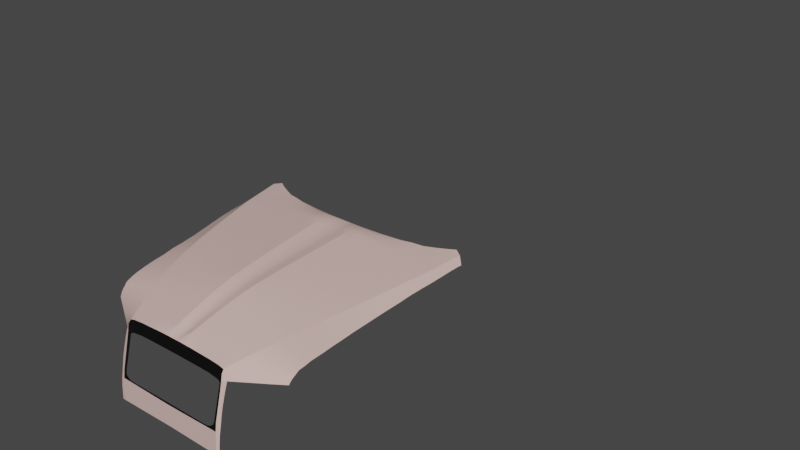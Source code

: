 # Source: rolls-royce-ghost.blend  (saved by Blender 2.93.21; exported with 4.5.12 LTS)
import bpy
from mathutils import Matrix  # noqa: F401  (used for matrix-valued properties, if any)

bpy.ops.wm.read_factory_settings(use_empty=True)
scene = bpy.context.scene
scene.name = 'Scene'

# ---- collections
col_collection = bpy.data.collections.new('Collection'); scene.collection.children.link(col_collection)

# ---- materials (node trees are filled in below, after node groups)
mat_rose_gold = bpy.data.materials.new('Rose Gold')
mat_rose_gold.use_transparent_shadow = False
mat_metal = bpy.data.materials.new('Metal')
mat_metal.use_transparent_shadow = False

# ---- node groups
ng_auto_smooth = bpy.data.node_groups.new('Auto Smooth', 'GeometryNodeTree')
_s = ng_auto_smooth.interface.new_socket(name='Geometry', in_out='OUTPUT', socket_type='NodeSocketGeometry')
_s = ng_auto_smooth.interface.new_socket(name='Geometry', in_out='INPUT', socket_type='NodeSocketGeometry')
_s = ng_auto_smooth.interface.new_socket(name='Angle', in_out='INPUT', socket_type='NodeSocketFloat')
_s.subtype = 'ANGLE'
_s.min_value = 0.0
_s.max_value = 3.142
ng_auto_smooth.is_modifier = True
_N = ng_auto_smooth.nodes; _L = ng_auto_smooth.links
n0 = _N.new('NodeGroupOutput'); n0.name = 'Group Output'; n0.location = (480, -100)
n1 = _N.new('NodeGroupInput'); n1.name = 'Group Input'; n1.location = (-420, -300)
n2 = _N.new('NodeGroupInput'); n2.name = 'Group Input.001'; n2.location = (-60, -100)
n3 = _N.new('GeometryNodeSetShadeSmooth'); n3.name = 'Set Shade Smooth'; n3.location = (120, -100)
n3.domain = 'EDGE'
n4 = _N.new('GeometryNodeSetShadeSmooth'); n4.name = 'Set Shade Smooth.001'; n4.location = (300, -100)
n5 = _N.new('GeometryNodeInputMeshEdgeAngle'); n5.name = 'Edge Angle'; n5.location = (-420, -220)
n6 = _N.new('GeometryNodeInputEdgeSmooth'); n6.name = 'Is Edge Smooth'; n6.location = (-60, -160)
n7 = _N.new('GeometryNodeInputShadeSmooth'); n7.name = 'Is Face Smooth'; n7.location = (-240, -340)
n8 = _N.new('FunctionNodeBooleanMath'); n8.name = 'Boolean Math'; n8.location = (-60, -220)
n9 = _N.new('FunctionNodeCompare'); n9.name = 'Compare'; n9.location = (-240, -180)
n9.operation = 'LESS_EQUAL'
_L.new(n5.outputs[0], n9.inputs[0])
_L.new(n4.outputs[0], n0.inputs[0])
_L.new(n1.outputs[1], n9.inputs[1])
_L.new(n9.outputs[0], n8.inputs[0])
_L.new(n7.outputs[0], n8.inputs[1])
_L.new(n2.outputs[0], n3.inputs[0])
_L.new(n6.outputs[0], n3.inputs[1])
_L.new(n3.outputs[0], n4.inputs[0])
_L.new(n8.outputs[0], n3.inputs[2])
n0.is_active_output = True

# ---- material node trees
mat_rose_gold.use_nodes = True; mat_rose_gold.node_tree.nodes.clear()
_N = mat_rose_gold.node_tree.nodes; _L = mat_rose_gold.node_tree.links
n0 = _N.new('ShaderNodeBsdfPrincipled'); n0.name = 'Principled BSDF'; n0.location = (10, 300)
n0.distribution = 'GGX'
n0.subsurface_method = 'BURLEY'
n0.inputs[0].default_value = (0.7454, 0.521, 0.4793, 1.0)
n0.inputs[2].default_value = 0.0
n0.inputs[3].default_value = 1.45
n0.inputs[19].default_value = 0.25
n0.inputs[27].default_value = (0.0, 0.0, 0.0, 1.0)
n0.inputs[28].default_value = 1.0
n1 = _N.new('ShaderNodeOutputMaterial'); n1.name = 'Material Output'; n1.location = (300, 300)
_L.new(n0.outputs[0], n1.inputs[0])
n1.is_active_output = True
mat_metal.use_nodes = True; mat_metal.node_tree.nodes.clear()
_N = mat_metal.node_tree.nodes; _L = mat_metal.node_tree.links
n0 = _N.new('ShaderNodeBsdfPrincipled'); n0.name = 'Principled BSDF'; n0.location = (10, 300)
n0.distribution = 'GGX'
n0.subsurface_method = 'BURLEY'
n0.inputs[0].default_value = (0.0, 0.0, 0.0, 1.0)
n0.inputs[3].default_value = 1.45
n0.inputs[27].default_value = (0.0, 0.0, 0.0, 1.0)
n0.inputs[28].default_value = 1.0
n1 = _N.new('ShaderNodeOutputMaterial'); n1.name = 'Material Output'; n1.location = (300, 300)
_L.new(n0.outputs[0], n1.inputs[0])
n1.is_active_output = True

# ---- world
world_world = bpy.data.worlds.new('World'); scene.world = world_world
world_world.use_nodes = True; world_world.node_tree.nodes.clear()
_N = world_world.node_tree.nodes; _L = world_world.node_tree.links
n0 = _N.new('ShaderNodeOutputWorld'); n0.name = 'World Output'; n0.location = (300, 300)
n1 = _N.new('ShaderNodeBackground'); n1.name = 'Background'; n1.location = (10, 300)
n1.inputs[0].default_value = (0.05088, 0.05088, 0.05088, 1.0)
_L.new(n1.outputs[0], n0.inputs[0])
n0.is_active_output = True
world_world.color = (0.05088, 0.05088, 0.05088)
world_world.use_sun_shadow = False
world_world.sun_shadow_jitter_overblur = 0.0

# ---- meshes
me_plane_001 = bpy.data.meshes.new('Plane.001')
me_plane_001.from_pydata([(-0.387, 0.5173, -0.1399), (-0.4371, 0.5196, -0.1702), (-0.5336, 0.5243, -0.2319), (-0.4859, 0.5219, -0.2005), (-0.3392, 0.5161, -0.1107), (-0.2778, 0.5138, -0.07367), (-0.2425, 0.5126, -0.05195), (-0.2425, 0.5383, -0.05704), (-0.2195, 0.5559, -0.06743), (-0.1742, 0.5615, -0.06625), (-0.1295, 0.5646, -0.06501), (-0.08061, 0.5667, -0.06501), (-0.03474, 0.5677, -0.06533), (0.0, 0.5677, -0.06501), (-0.4432, 0.5503, -0.1967), (-0.4463, 0.5617, -0.2097), (-0.4529, 0.5748, -0.2585), (-0.458, 0.5809, -0.3046), (-0.4672, 0.5969, -0.4531), (-0.4695, 0.5998, -0.5031), (-0.4736, 0.6052, -0.5644), (-0.489, 0.6227, -0.7303), (-0.5019, 0.632, -0.929), (-0.5075, 0.6345, -1.001), (-0.487, 0.661, -1.018), (-0.4568, 0.6662, -1.038), (-0.4444, 0.6673, -1.029), (-0.4307, 0.6673, -1.02), (-0.3909, 0.6673, -0.9997), (-0.3467, 0.6681, -0.9788), (-0.3016, 0.6737, -0.9641), (-0.2558, 0.6729, -0.9542), (-0.2109, 0.6741, -0.9478), (-0.1665, 0.6747, -0.9424), (-0.1229, 0.6765, -0.938), (-0.07808, 0.6777, -0.9342), (-0.0439, 0.6785, -0.9339), (0.0, 0.6785, -0.9319), (-0.2541, 0.5611, -0.1029), (-0.2678, 0.5703, -0.1386), (-0.2893, 0.583, -0.1904), (-0.3559, 0.6139, -0.3766), (-0.3687, 0.6216, -0.4245), (-0.3932, 0.6303, -0.5189), (-0.4171, 0.6386, -0.6275), (-0.4401, 0.6459, -0.736), (-0.462, 0.6527, -0.8386), (-0.4745, 0.6569, -0.9294), (-0.2403, 0.55, -0.06761), (-0.4418, 0.5433, -0.1875), (-0.439, 0.5321, -0.1775), (-0.2425, 0.3304, -0.009496), (-0.2425, 0.2375, -0.003316), (0.0, 0.3304, -0.006179), (0.0, 0.2363, -0.006922), (-0.2562, 0.2375, -0.003702), (-0.2561, 0.2345, -0.003925), (-0.273, 0.2357, -0.008048), (-0.2953, 0.2391, -0.04553), (-0.3117, 0.2402, -0.05438), (-0.3352, 0.242, -0.06683), (-0.3551, 0.2437, -0.07715), (-0.3739, 0.2453, -0.08587), (-0.3868, 0.2465, -0.09381), (-0.3991, 0.2471, -0.1021), (-0.4114, 0.2477, -0.1087), (-0.4278, 0.2484, -0.1163), (-0.4366, 0.249, -0.1212), (-0.4443, 0.2502, -0.1254), (-0.4501, 0.252, -0.1289), (-0.4566, 0.2549, -0.1328), (-0.463, 0.259, -0.136), (-0.4683, 0.2637, -0.1391), (-0.4736, 0.2696, -0.1424), (-0.4771, 0.276, -0.1449), (-0.48, 0.2836, -0.1472), (-0.4818, 0.2918, -0.1486), (-0.483, 0.3, -0.1486), (-0.4835, 0.3088, -0.1486), (-0.4835, 0.33, -0.1499), (-0.2818, 0.2432, -0.04553), (-0.2906, 0.2479, -0.05432), (-0.3006, 0.2508, -0.0659), (-0.3146, 0.2535, -0.07665), (-0.3258, 0.2551, -0.0844), (-0.3446, 0.2569, -0.09531), (-0.3616, 0.2587, -0.1021), (-0.3792, 0.2598, -0.1087), (-0.3944, 0.2602, -0.1124), (-0.4102, 0.2608, -0.1166), (-0.4237, 0.2619, -0.1217), (-0.4308, 0.2639, -0.1254), (-0.4366, 0.2671, -0.1289), (-0.4432, 0.2725, -0.1328), (-0.4479, 0.2772, -0.136), (-0.452, 0.2825, -0.1391), (-0.4558, 0.2895, -0.1424), (-0.4592, 0.2959, -0.1449), (-0.4615, 0.3024, -0.1472), (-0.463, 0.3083, -0.1486), (-0.4642, 0.3147, -0.1486), (-0.4642, 0.3223, -0.1486), (-0.4067, 0.3229, -0.105), (-0.3322, 0.3229, -0.06558), (-0.2824, 0.3229, -0.03999), (-0.2888, 0.3382, -0.04247), (-0.3082, 0.3563, -0.05177), (-0.3123, 0.3593, -0.05345), (-0.3451, 0.3599, -0.07144), (-0.3698, 0.3605, -0.08492), (-0.4003, 0.361, -0.1018), (-0.4349, 0.3616, -0.1203), (-0.4683, 0.3622, -0.1389), (-0.4953, 0.3622, -0.1574), (-0.3287, 0.3596, -0.06301), (-0.5023, 0.3581, -0.1636), (-0.5064, 0.3522, -0.1675), (-0.5088, 0.344, -0.1715), (-0.5093, 0.337, -0.1732), (-0.5093, 0.3176, -0.1768), (-0.5093, 0.2866, -0.1813), (-0.5093, 0.2608, -0.1852), (-0.5093, 0.2344, -0.1886), (-0.2795, 0.3276, -0.03825), (-0.2795, 0.3235, -0.03826), (-0.4196, 0.2483, -0.1123), (-0.4833, 0.1708, -0.1938), (-0.4749, 0.1679, -0.1444), (-0.4421, 0.1669, -0.1249), (-0.3967, 0.1669, -0.09998), (-0.3561, 0.1669, -0.07847), (-0.3144, 0.1669, -0.05579), (-0.2596, 0.1669, -0.03317), (-0.2596, 0.1551, -0.03317), (-0.2028, 0.1543, -0.05711), (-0.1147, 0.1543, -0.05711), (-0.04227, 0.1538, -0.05711), (0.0, 0.1538, -0.05711), (-0.5097, 0.5231, -0.2162), (-0.3819, 0.3229, -0.09189), (-0.3571, 0.3229, -0.07874), (-0.445, 0.3225, -0.1341), (-0.4259, 0.3227, -0.1196), (-0.1735, 0.1543, -0.05711), (-0.1441, 0.1543, -0.05711), (-0.09057, 0.1542, -0.05711), (-0.06642, 0.154, -0.05711), (-0.287, 0.1669, -0.04448), (-0.3764, 0.1669, -0.08922), (-0.4194, 0.1669, -0.1124), (-0.3352, 0.1669, -0.06713), (-0.4585, 0.1674, -0.1346), (-0.2312, 0.1548, -0.03248), (-0.4121, 0.5184, -0.155), (-0.4615, 0.5208, -0.1853), (-0.3631, 0.5167, -0.1253), (-0.3148, 0.5149, -0.09732), (-0.2593, 0.5132, -0.06198), (-0.1519, 0.5631, -0.06563), (-0.1975, 0.5584, -0.06715), (-0.1051, 0.5657, -0.06501), (-0.05831, 0.5672, -0.06521), (-0.2796, 0.577, -0.1641), (-0.3012, 0.5896, -0.2202), (-0.3218, 0.6004, -0.2732), (-0.3386, 0.6086, -0.3238), (-0.4807, 0.6589, -0.9748), (-0.4683, 0.6548, -0.884), (-0.4511, 0.6493, -0.7873), (-0.4286, 0.6423, -0.6817), (-0.4052, 0.6344, -0.5732), (-0.3807, 0.6255, -0.4712), (-0.498, 0.6286, -0.8356), (-0.4843, 0.6165, -0.6725), (-0.479, 0.6112, -0.6221), (-0.4632, 0.5905, -0.4036), (-0.4611, 0.5868, -0.3565), (-0.5047, 0.6338, -0.9775), (-0.5, 0.6301, -0.8823), (-0.4938, 0.6266, -0.7827), (-0.4973, 0.6477, -1.01), (-0.2425, 0.5256, -0.05439), (-0.3115, 0.595, -0.2467), (-0.4507, 0.5683, -0.2341), (-0.2472, 0.5556, -0.08524), (0.0, 0.5688, -0.07393), (0.0, 0.5738, -0.1092), (0.0, 0.592, -0.1619), (0.0, 0.6355, -0.3498), (0.0, 0.6432, -0.3977), (0.0, 0.6519, -0.4921), (0.0, 0.6602, -0.6007), (0.0, 0.6675, -0.7092), (0.0, 0.6743, -0.8118), (0.0, 0.6785, -0.9026), (0.0, 0.5833, -0.1352), (0.0, 0.5983, -0.1917), (0.0, 0.6137, -0.2452), (0.0, 0.625, -0.2963), (0.0, 0.6764, -0.8572), (0.0, 0.6709, -0.7605), (0.0, 0.6639, -0.6549), (0.0, 0.656, -0.5464), (0.0, 0.6471, -0.4444), (0.0, 0.6051, -0.2185), (-0.04864, 0.6375, -0.3036), (-0.03732, 0.5896, -0.1167), (-0.04572, 0.6253, -0.2526), (-0.0762, 0.6875, -0.8648), (-0.04404, 0.6186, -0.2258), (-0.0741, 0.6855, -0.8193), (-0.06143, 0.6675, -0.5538), (-0.07829, 0.6895, -0.9103), (-0.06405, 0.6716, -0.6081), (-0.04245, 0.612, -0.199), (-0.04074, 0.6042, -0.1693), (-0.06663, 0.6752, -0.6624), (-0.05881, 0.6634, -0.4994), (-0.07166, 0.6821, -0.768), (-0.05644, 0.6587, -0.4517), (-0.03538, 0.5796, -0.08133), (-0.05416, 0.6548, -0.405), (-0.03904, 0.5973, -0.1426), (-0.05159, 0.6472, -0.357), (-0.06922, 0.6788, -0.7167), (-0.03112, 0.6322, -0.2995), (-0.0282, 0.6199, -0.2484), (-0.05867, 0.6821, -0.8606), (-0.05657, 0.6802, -0.8152), (-0.0439, 0.6622, -0.5496), (-0.06077, 0.6841, -0.9061), (-0.04652, 0.6663, -0.6039), (-0.04911, 0.6699, -0.6582), (-0.04129, 0.6581, -0.4952), (-0.05413, 0.6768, -0.7639), (-0.03891, 0.6534, -0.4475), (-0.03663, 0.6495, -0.4008), (-0.03406, 0.6418, -0.3529), (-0.05169, 0.6734, -0.7126), (-0.05968, 0.5776, -0.08372), (-0.08398, 0.5755, -0.08611), (-0.1083, 0.5735, -0.08851), (-0.1326, 0.5714, -0.0909), (-0.1569, 0.5693, -0.09329), (-0.1812, 0.5673, -0.09569), (-0.2055, 0.5652, -0.09808), (-0.2298, 0.5632, -0.1005), (-0.1104, 0.6751, -0.7189), (-0.1516, 0.6715, -0.721), (-0.1928, 0.6678, -0.7232), (-0.234, 0.6642, -0.7253), (-0.2753, 0.6605, -0.7275), (-0.3165, 0.6569, -0.7296), (-0.3577, 0.6532, -0.7317), (-0.3989, 0.6496, -0.7339), (-0.06293, 0.5874, -0.1191), (-0.08854, 0.5853, -0.1216), (-0.1142, 0.5831, -0.124), (-0.1398, 0.581, -0.1264), (-0.1654, 0.5788, -0.1289), (-0.191, 0.5767, -0.1313), (-0.2166, 0.5746, -0.1337), (-0.2422, 0.5724, -0.1362), (-0.1172, 0.6819, -0.8215), (-0.1603, 0.6782, -0.8236), (-0.2034, 0.6746, -0.8257), (-0.2465, 0.6709, -0.8279), (-0.2896, 0.6673, -0.83), (-0.3327, 0.6637, -0.8322), (-0.3758, 0.66, -0.8343), (-0.4189, 0.6564, -0.8364), (-0.1033, 0.6679, -0.6102), (-0.1425, 0.6643, -0.6124), (-0.1817, 0.6606, -0.6145), (-0.221, 0.6569, -0.6167), (-0.2602, 0.6533, -0.6189), (-0.2994, 0.6496, -0.621), (-0.3387, 0.6459, -0.6232), (-0.3779, 0.6423, -0.6253), (-0.06836, 0.6019, -0.1717), (-0.09598, 0.5995, -0.174), (-0.1236, 0.5971, -0.1763), (-0.1512, 0.5948, -0.1787), (-0.1788, 0.5924, -0.181), (-0.2064, 0.5901, -0.1834), (-0.2341, 0.5877, -0.1857), (-0.2617, 0.5853, -0.1881), (-0.09597, 0.6598, -0.5016), (-0.1331, 0.6561, -0.5038), (-0.1703, 0.6524, -0.5059), (-0.2074, 0.6487, -0.5081), (-0.2446, 0.645, -0.5102), (-0.2818, 0.6413, -0.5124), (-0.3189, 0.6377, -0.5146), (-0.3561, 0.634, -0.5167), (-0.08911, 0.6511, -0.4072), (-0.1241, 0.6474, -0.4093), (-0.159, 0.6437, -0.4115), (-0.1939, 0.64, -0.4137), (-0.2289, 0.6363, -0.4158), (-0.2638, 0.6326, -0.418), (-0.2988, 0.629, -0.4202), (-0.3337, 0.6253, -0.4224), (-0.08086, 0.6343, -0.3059), (-0.1131, 0.6311, -0.3081), (-0.1453, 0.6279, -0.3104), (-0.1775, 0.6247, -0.3126), (-0.2097, 0.6214, -0.3149), (-0.2419, 0.6182, -0.3171), (-0.2741, 0.615, -0.3194), (-0.3064, 0.6118, -0.3216), (-0.07376, 0.616, -0.2281), (-0.1035, 0.6133, -0.2305), (-0.1332, 0.6107, -0.2328), (-0.1629, 0.6081, -0.2351), (-0.1926, 0.6055, -0.2374), (-0.2223, 0.6028, -0.2397), (-0.2521, 0.6002, -0.2421), (-0.2818, 0.5976, -0.2444), (-0.1223, 0.6858, -0.9124), (-0.1663, 0.6822, -0.9145), (-0.2104, 0.6786, -0.9167), (-0.2544, 0.675, -0.9188), (-0.2984, 0.6713, -0.9209), (-0.3424, 0.6677, -0.923), (-0.3865, 0.6641, -0.9252), (-0.4305, 0.6605, -0.9273), (-0.09247, 0.655, -0.4539), (-0.1285, 0.6513, -0.456), (-0.1645, 0.6476, -0.4582), (-0.2006, 0.6439, -0.4604), (-0.2366, 0.6403, -0.4625), (-0.2726, 0.6366, -0.4647), (-0.3087, 0.6329, -0.4669), (-0.3447, 0.6292, -0.469), (-0.08539, 0.6435, -0.3592), (-0.1192, 0.6398, -0.3614), (-0.153, 0.6361, -0.3636), (-0.1868, 0.6324, -0.3657), (-0.2206, 0.6287, -0.3679), (-0.2544, 0.625, -0.3701), (-0.2882, 0.6213, -0.3722), (-0.3221, 0.6176, -0.3744), (-0.07639, 0.6225, -0.2549), (-0.1071, 0.6197, -0.2572), (-0.1377, 0.617, -0.2595), (-0.1684, 0.6142, -0.2618), (-0.1991, 0.6115, -0.2641), (-0.2297, 0.6087, -0.2664), (-0.2604, 0.6059, -0.2687), (-0.2911, 0.6032, -0.2709), (-0.09963, 0.6638, -0.5559), (-0.1378, 0.6602, -0.5581), (-0.176, 0.6565, -0.5602), (-0.2142, 0.6528, -0.5624), (-0.2524, 0.6491, -0.5646), (-0.2906, 0.6455, -0.5667), (-0.3288, 0.6418, -0.5689), (-0.367, 0.6381, -0.571), (-0.0712, 0.6095, -0.2014), (-0.09996, 0.607, -0.2037), (-0.1287, 0.6045, -0.2061), (-0.1575, 0.602, -0.2084), (-0.1862, 0.5995, -0.2108), (-0.215, 0.597, -0.2131), (-0.2437, 0.5945, -0.2155), (-0.2725, 0.592, -0.2178), (-0.1069, 0.6715, -0.6646), (-0.1471, 0.6679, -0.6667), (-0.1873, 0.6642, -0.6689), (-0.2275, 0.6605, -0.671), (-0.2677, 0.6569, -0.6732), (-0.308, 0.6532, -0.6753), (-0.3482, 0.6496, -0.6775), (-0.3884, 0.6459, -0.6796), (-0.1138, 0.6785, -0.7702), (-0.156, 0.6749, -0.7723), (-0.1981, 0.6712, -0.7745), (-0.2403, 0.6676, -0.7766), (-0.2824, 0.6639, -0.7787), (-0.3246, 0.6603, -0.7809), (-0.3667, 0.6566, -0.783), (-0.4089, 0.653, -0.7852), (-0.06577, 0.595, -0.145), (-0.0925, 0.5928, -0.1474), (-0.1192, 0.5905, -0.1498), (-0.146, 0.5883, -0.1522), (-0.1727, 0.586, -0.1546), (-0.1994, 0.5838, -0.1569), (-0.2261, 0.5815, -0.1593), (-0.2529, 0.5793, -0.1617), (-0.1198, 0.6838, -0.8669), (-0.1633, 0.6802, -0.8691), (-0.2069, 0.6766, -0.8712), (-0.2505, 0.673, -0.8733), (-0.294, 0.6693, -0.8755), (-0.3376, 0.6657, -0.8776), (-0.3811, 0.6621, -0.8797), (-0.4247, 0.6584, -0.8819), (-0.4943, 0.661, -1.064), (-0.4943, 0.666, -1.085), (-0.4943, 0.6726, -1.101), (-0.4922, 0.6776, -1.111), (-0.4849, 0.6918, -1.139), (-0.4692, 0.721, -1.189), (-0.4631, 0.6662, -1.048), (-0.4693, 0.6663, -1.058), (-0.4746, 0.6685, -1.068), (-0.4767, 0.6725, -1.083), (-0.4767, 0.68, -1.098), (-0.4704, 0.6954, -1.123), (-0.4536, 0.7381, -1.202), (-0.44, 0.7734, -1.269), (-0.4243, 0.8122, -1.343), (-0.4087, 0.8502, -1.413), (-0.4034, 0.8641, -1.439), (-0.4003, 0.8706, -1.449), (-0.393, 0.8769, -1.461), (-0.3846, 0.8815, -1.469), (-0.372, 0.8872, -1.478), (-0.3563, 0.8925, -1.482), (-0.3224, 0.8966, -1.482), (-0.2751, 0.9008, -1.481), (-0.2138, 0.9049, -1.479), (-0.1425, 0.9082, -1.477), (-0.07117, 0.9115, -1.474), (0.0, 0.9124, -1.473), (-0.3335, 0.9115, -1.601), (-0.3284, 0.9115, -1.734), (-0.325, 0.9115, -1.892), (-0.3233, 0.9115, -2.042), (-0.3233, 0.9115, -2.188), (-0.3216, 0.9115, -2.303), (-0.3199, 0.9115, -2.401), (-0.3132, 0.9115, -2.425), (-0.2996, 0.9115, -2.452), (-0.2759, 0.9115, -2.477), (-0.2438, 0.9115, -2.496), (-0.1998, 0.9115, -2.503), (-0.1338, 0.9115, -2.508), (-0.05086, 0.9115, -2.511), (0.0, 0.9115, -2.513), (-0.2277, 0.504, -0.05463), (-0.2314, 0.4978, -0.05302), (-0.2314, 0.3645, -0.01597), (-0.2277, 0.3521, -0.01246), (-0.2203, 0.3447, -0.01042), (-0.2042, 0.3385, -0.008818), (-0.1857, 0.3373, -0.008526), (-0.1524, 0.3373, -0.008526), (-0.0845, 0.3373, -0.008526), (0.0, 0.3373, -0.008696), (-0.2178, 0.5089, -0.05534), (-0.1968, 0.5118, -0.05633), (-0.1289, 0.5147, -0.05711), (-0.07879, 0.5151, -0.05711), (-0.03424, 0.5155, -0.05711), (0.0, 0.5155, -0.05711), (-0.2593, 0.4735, -0.04823), (-0.2593, 0.4232, -0.03319), (-0.2593, 0.3595, -0.01992), (-0.2586, 0.291, -0.008074), (-0.2583, 0.2347, -0.005986), (-0.4963, 0.2026, -0.1961), (-0.4898, 0.1867, -0.1986), (-0.5105, 0.5058, -0.2162), (-0.5105, 0.4899, -0.2073), (-0.5082, 0.4719, -0.1959), (-0.5007, 0.4538, -0.1838), (-0.4826, 0.438, -0.1691), (-0.4577, 0.4334, -0.1623), (-0.4276, 0.4318, -0.1539), (-0.399, 0.4304, -0.1428), (-0.3673, 0.4289, -0.1267), (-0.3297, 0.4267, -0.109), (-0.2935, 0.4252, -0.08833), (-0.4932, 0.4444, -0.176), (-0.2427, 0.4737, -0.04256), (-0.2423, 0.365, -0.01435), (-0.2593, 0.4933, -0.05485), (-0.2593, 0.5033, -0.05831), (-0.259, 0.3253, -0.01267), (-0.2593, 0.3913, -0.02586), (-0.2567, 0.2374, -0.003939), (-0.2764, 0.4242, -0.07145), (-0.1754, 0.5132, -0.05714), (-0.2351, 0.5083, -0.05329), (-0.1521, 0.5139, -0.05713), (-0.1519, 0.5631, -0.06563), (-0.1042, 0.5149, -0.05711), (-0.1051, 0.5657, -0.06501), (-0.05623, 0.5153, -0.05711), (-0.05767, 0.5672, -0.06517), (-0.01737, 0.5677, -0.06517), (-0.02432, 0.6313, -0.3), (-0.01866, 0.5817, -0.113), (-0.02286, 0.6195, -0.2489), (-0.0381, 0.6819, -0.861), (-0.02202, 0.6119, -0.2222), (-0.03705, 0.6799, -0.8155), (-0.03072, 0.6618, -0.5501), (-0.03915, 0.684, -0.9065), (-0.03202, 0.6659, -0.6044), (-0.02122, 0.6052, -0.1953), (-0.02037, 0.5981, -0.1656), (-0.03332, 0.6695, -0.6587), (-0.02941, 0.6577, -0.4958), (-0.03583, 0.6765, -0.7643), (-0.02822, 0.6529, -0.4481), (-0.01769, 0.5746, -0.07763), (-0.02708, 0.649, -0.4014), (-0.01952, 0.5903, -0.1389), (-0.02579, 0.6414, -0.3534), (-0.03461, 0.6731, -0.713), (-0.03904, 0.6781, -0.933), (-0.01701, 0.5155, -0.05711), (-0.05633, 0.3373, -0.008583), (-0.02817, 0.3373, -0.008639), (-0.1298, 0.3373, -0.008526), (-0.1071, 0.3373, -0.008526), (-0.1691, 0.3373, -0.008526), (-0.2772, 0.4788, -0.07367), (-0.2772, 0.4432, -0.07367), (-0.2965, 0.4432, -0.1096), (-0.3152, 0.4444, -0.1252), (-0.3375, 0.4456, -0.1424), (-0.3568, 0.4468, -0.1539), (-0.3827, 0.4486, -0.1648), (-0.4038, 0.4501, -0.1706), (-0.4255, 0.4516, -0.1732), (-0.4436, 0.4529, -0.1749), (-0.4557, 0.4547, -0.1768), (-0.4653, 0.4595, -0.1808), (-0.4714, 0.4649, -0.1851), (-0.4774, 0.4734, -0.191), (-0.4792, 0.483, -0.197), (-0.4792, 0.4915, -0.202), (-0.4768, 0.5005, -0.2064), (-0.4726, 0.5047, -0.2088), (-0.4285, 0.5035, -0.1806), (-0.2868, 0.4432, -0.09759), (-0.3058, 0.4438, -0.1181), (-0.3254, 0.445, -0.1342), (-0.4287, 0.4914, -0.1806), (-0.4287, 0.4807, -0.1806), (-0.4295, 0.4732, -0.1806), (-0.4313, 0.4676, -0.1806), (-0.4388, 0.4583, -0.1806), (-0.4496, 0.4538, -0.1759), (-0.4351, 0.463, -0.1806), (-0.4442, 0.456, -0.1782), (-0.4036, 0.5029, -0.1806), (-0.3724, 0.5021, -0.1806), (-0.3356, 0.5009, -0.1806), (-0.3197, 0.5003, -0.1806), (-0.3046, 0.4995, -0.1806), (-0.3017, 0.498, -0.1806), (-0.2997, 0.4948, -0.1806), (-0.2991, 0.4902, -0.1806), (-0.2991, 0.4832, -0.1806), (-0.2994, 0.4566, -0.1806), (-0.302, 0.452, -0.1806), (-0.3055, 0.4497, -0.1806), (-0.3101, 0.4494, -0.1806), (-0.3214, 0.4502, -0.1806), (-0.3316, 0.4511, -0.1806), (-0.3429, 0.4517, -0.1806), (-0.3582, 0.4526, -0.1806), (-0.3808, 0.454, -0.1806), (-0.3961, 0.4552, -0.1806), (-0.4129, 0.4572, -0.1806), (-0.4213, 0.4581, -0.1806), (-0.4254, 0.4595, -0.1806), (-0.4277, 0.4624, -0.1806), (-0.4288, 0.4667, -0.1806), (-0.4294, 0.4688, -0.1806), (-0.3197, 0.4914, -0.1806), (-0.3194, 0.4795, -0.1806), (-0.3197, 0.4725, -0.1806), (-0.3203, 0.4685, -0.1806), (-0.3226, 0.465, -0.1806), (-0.3258, 0.4641, -0.1806), (-0.3324, 0.4639, -0.1806), (-0.34, 0.4639, -0.1806), (-0.3437, 0.4639, -0.1806), (-0.3498, 0.4641, -0.1806), (-0.3562, 0.4644, -0.1806), (-0.3628, 0.4647, -0.1806), (-0.3709, 0.465, -0.1806), (-0.3816, 0.4653, -0.1806), (-0.3909, 0.4659, -0.1806), (-0.3984, 0.4665, -0.1806), (-0.4051, 0.4673, -0.1806), (-0.4097, 0.4702, -0.1806), (-0.4129, 0.4763, -0.1806), (-0.4141, 0.4815, -0.1806), (-0.4149, 0.4885, -0.1806), (-0.4152, 0.4948, -0.1806), (-0.4152, 0.5032, -0.1806)], [(155, 4), (153, 0), (154, 1), (138, 3), (156, 5), (25, 26), (26, 27), (35, 36), (36, 37), (55, 56), (462, 57), (57, 58), (58, 59), (59, 60), (60, 61), (61, 62), (62, 63), (63, 64), (64, 65), (125, 66), (66, 67), (67, 68), (68, 69), (69, 70), (70, 71), (71, 72), (72, 73), (73, 74), (74, 75), (75, 76), (76, 77), (77, 78), (78, 79), (57, 80), (80, 81), (81, 82), (82, 83), (83, 84), (84, 85), (85, 86), (86, 87), (87, 88), (88, 89), (89, 90), (90, 91), (91, 92), (92, 93), (93, 94), (94, 95), (95, 96), (96, 97), (97, 98), (98, 99), (99, 100), (100, 101), (142, 102), (140, 103), (103, 104), (105, 106), (106, 107), (114, 108), (108, 109), (109, 110), (110, 111), (111, 112), (112, 113), (107, 114), (113, 115), (115, 116), (116, 117), (117, 118), (118, 119), (119, 120), (120, 121), (121, 122), (123, 105), (124, 123), (104, 124), (65, 125), (126, 127), (151, 128), (149, 129), (148, 130), (150, 131), (147, 132), (132, 133), (152, 134), (144, 135), (146, 136), (136, 137), (2, 138), (464, 126), (102, 139), (139, 140), (101, 141), (141, 142), (134, 143), (143, 144), (135, 145), (145, 146), (131, 147), (129, 148), (128, 149), (130, 150), (127, 151), (133, 152), (1, 153), (3, 154), (0, 155), (4, 156), (5, 157), (23, 180), (180, 24), (1, 6), (228, 234), (230, 227), (237, 225), (235, 236), (231, 229), (238, 232), (227, 228), (232, 231), (234, 238), (229, 233), (225, 226), (236, 237), (233, 235), (24, 399), (399, 400), (400, 401), (401, 402), (402, 403), (403, 404), (25, 405), (405, 406), (406, 407), (407, 408), (408, 409), (409, 410), (410, 411), (411, 412), (412, 413), (413, 414), (414, 415), (415, 416), (416, 417), (417, 418), (418, 419), (419, 420), (420, 421), (421, 422), (422, 423), (423, 424), (424, 425), (425, 426), (427, 428), (428, 429), (429, 430), (430, 431), (431, 432), (432, 433), (433, 434), (434, 435), (435, 436), (436, 437), (437, 438), (438, 439), (439, 440), (440, 441), (445, 446), (453, 452), (485, 453), (56, 462), (122, 463), (463, 464), (138, 465), (465, 466), (466, 467), (467, 468), (476, 469), (469, 470), (470, 471), (471, 472), (472, 473), (473, 474), (474, 475), (484, 475), (468, 476), (459, 484), (159, 453), (5, 521), (521, 522), (459, 522), (540, 523), (541, 524), (542, 525), (525, 526), (526, 527), (527, 528), (528, 529), (529, 530), (548, 531), (531, 532), (532, 533), (533, 534), (534, 535), (535, 536), (536, 537), (537, 538), (538, 539), (522, 540), (523, 541), (524, 542), (539, 543), (543, 544), (544, 545), (545, 546), (549, 547), (530, 548), (550, 548), (546, 549), (547, 550), (598, 551), (551, 552), (552, 553), (553, 554), (554, 555), (555, 556), (556, 557), (557, 558), (558, 559), (559, 560), (560, 561), (561, 562), (562, 563), (563, 564), (564, 565), (565, 566), (566, 567), (567, 568), (568, 569), (569, 570), (570, 571), (571, 572), (572, 573), (573, 574), (574, 575), (545, 575), (554, 576), (576, 577), (577, 578), (578, 579), (579, 580), (580, 581), (581, 582), (582, 583), (583, 584), (584, 585), (585, 586), (586, 587), (587, 588), (588, 589), (589, 590), (590, 591), (591, 592), (592, 593), (593, 594), (594, 595), (595, 596), (596, 597), (539, 598), (597, 598)], [(177, 23, 24, 166), (166, 47, 22, 177), (178, 22, 47, 167), (167, 46, 172, 178), (46, 168, 179, 172), (168, 45, 21, 179), (21, 45, 169, 173), (173, 169, 44, 174), (44, 170, 20, 174), (170, 43, 19, 20), (43, 171, 18, 19), (18, 171, 42, 175), (42, 41, 176, 175), (41, 165, 17, 176), (165, 164, 16, 17), (182, 183, 16, 164), (183, 182, 163, 15), (15, 163, 40, 14), (40, 162, 49, 14), (162, 39, 50, 49), (39, 38, 1, 50), (38, 184, 0, 1), (184, 48, 4, 0), (48, 7, 6, 5, 4), (497, 499, 210, 208), (503, 504, 215, 214), (512, 494, 205, 223), (505, 502, 213, 216), (508, 510, 221, 219), (507, 513, 224, 218), (496, 498, 209, 207), (500, 506, 217, 211), (511, 495, 206, 222), (494, 496, 207, 205), (502, 500, 211, 213), (510, 512, 223, 221), (498, 503, 214, 209), (506, 508, 219, 217), (495, 509, 220, 206), (499, 507, 218, 210), (513, 505, 216, 224), (501, 497, 208, 212), (504, 511, 222, 215), (270, 382, 168, 46), (326, 398, 167, 47), (342, 310, 165, 41), (334, 302, 42, 171), (350, 318, 182, 164), (390, 262, 39, 162), (278, 358, 170, 44), (318, 366, 163, 182), (262, 246, 38, 39), (254, 374, 169, 45), (286, 390, 162, 40), (398, 270, 46, 167), (366, 286, 40, 163), (374, 278, 44, 169), (382, 254, 45, 168), (358, 294, 43, 170), (310, 350, 164, 165), (302, 342, 41, 42), (294, 334, 171, 43), (501, 514, 37, 194), (25, 27, 24), (217, 219, 327, 287), (287, 327, 328, 288), (288, 328, 329, 289), (289, 329, 330, 290), (290, 330, 331, 291), (291, 331, 332, 292), (292, 332, 333, 293), (293, 333, 334, 294), (221, 223, 335, 295), (295, 335, 336, 296), (296, 336, 337, 297), (297, 337, 338, 298), (298, 338, 339, 299), (299, 339, 340, 300), (300, 340, 341, 301), (301, 341, 342, 302), (205, 207, 343, 303), (303, 343, 344, 304), (304, 344, 345, 305), (305, 345, 346, 306), (306, 346, 347, 307), (307, 347, 348, 308), (308, 348, 349, 309), (309, 349, 350, 310), (211, 217, 287, 351), (351, 287, 288, 352), (352, 288, 289, 353), (353, 289, 290, 354), (354, 290, 291, 355), (355, 291, 292, 356), (356, 292, 293, 357), (357, 293, 294, 358), (218, 224, 247, 375), (375, 247, 248, 376), (376, 248, 249, 377), (377, 249, 250, 378), (378, 250, 251, 379), (379, 251, 252, 380), (380, 252, 253, 381), (381, 253, 254, 382), (216, 213, 271, 367), (367, 271, 272, 368), (368, 272, 273, 369), (369, 273, 274, 370), (370, 274, 275, 371), (371, 275, 276, 372), (372, 276, 277, 373), (373, 277, 278, 374), (214, 215, 279, 359), (359, 279, 280, 360), (360, 280, 281, 361), (361, 281, 282, 362), (362, 282, 283, 363), (363, 283, 284, 364), (364, 284, 285, 365), (365, 285, 286, 366), (208, 210, 263, 391), (391, 263, 264, 392), (392, 264, 265, 393), (393, 265, 266, 394), (394, 266, 267, 395), (395, 267, 268, 396), (396, 268, 269, 397), (397, 269, 270, 398), (215, 222, 383, 279), (279, 383, 384, 280), (280, 384, 385, 281), (281, 385, 386, 282), (282, 386, 387, 283), (283, 387, 388, 284), (284, 388, 389, 285), (285, 389, 390, 286), (224, 216, 367, 247), (247, 367, 368, 248), (248, 368, 369, 249), (249, 369, 370, 250), (250, 370, 371, 251), (251, 371, 372, 252), (252, 372, 373, 253), (253, 373, 374, 254), (206, 220, 239, 255), (255, 239, 240, 256), (256, 240, 241, 257), (257, 241, 242, 258), (258, 242, 243, 259), (259, 243, 244, 260), (260, 244, 245, 261), (261, 245, 246, 262), (209, 214, 359, 311), (311, 359, 360, 312), (312, 360, 361, 313), (313, 361, 362, 314), (314, 362, 363, 315), (315, 363, 364, 316), (316, 364, 365, 317), (317, 365, 366, 318), (213, 211, 351, 271), (271, 351, 352, 272), (272, 352, 353, 273), (273, 353, 354, 274), (274, 354, 355, 275), (275, 355, 356, 276), (276, 356, 357, 277), (277, 357, 358, 278), (222, 206, 255, 383), (383, 255, 256, 384), (384, 256, 257, 385), (385, 257, 258, 386), (386, 258, 259, 387), (387, 259, 260, 388), (388, 260, 261, 389), (389, 261, 262, 390), (207, 209, 311, 343), (343, 311, 312, 344), (344, 312, 313, 345), (345, 313, 314, 346), (346, 314, 315, 347), (347, 315, 316, 348), (348, 316, 317, 349), (349, 317, 318, 350), (219, 221, 295, 327), (327, 295, 296, 328), (328, 296, 297, 329), (329, 297, 298, 330), (330, 298, 299, 331), (331, 299, 300, 332), (332, 300, 301, 333), (333, 301, 302, 334), (223, 205, 303, 335), (335, 303, 304, 336), (336, 304, 305, 337), (337, 305, 306, 338), (338, 306, 307, 339), (339, 307, 308, 340), (340, 308, 309, 341), (341, 309, 310, 342), (212, 208, 391, 319), (319, 391, 392, 320), (320, 392, 393, 321), (321, 393, 394, 322), (322, 394, 395, 323), (323, 395, 396, 324), (324, 396, 397, 325), (325, 397, 398, 326), (210, 218, 375, 263), (263, 375, 376, 264), (264, 376, 377, 265), (265, 377, 378, 266), (266, 378, 379, 267), (267, 379, 380, 268), (268, 380, 381, 269), (269, 381, 382, 270), (34, 35, 212, 319), (33, 34, 319, 320), (32, 33, 320, 321), (31, 32, 321, 322), (323, 30, 31, 322), (29, 30, 323, 324), (325, 28, 29, 324), (326, 27, 28, 325), (27, 326, 47, 24), (8, 48, 38, 246), (8, 246, 245, 159), (159, 245, 244, 9), (9, 244, 243, 158), (158, 243, 242, 10), (10, 242, 241, 160), (160, 241, 240, 11), (11, 240, 239, 161), (161, 239, 220, 12), (493, 509, 185, 13), (458, 157, 480, 479), (478, 477, 6, 157, 458, 459, 482, 460, 481, 461, 483, 55, 52, 51), (53, 51, 52, 54), (515, 456, 12, 493), (491, 455, 11, 492), (489, 454, 10, 490), (487, 485, 9, 488), (8, 9, 485, 452), (442, 486, 6, 443), (181, 6, 7), (444, 443, 6, 477, 478), (445, 444, 478), (446, 478, 51), (7, 181, 6, 486, 442, 452, 8, 48), (53, 451, 517, 516, 450, 519, 518, 449, 520, 448, 447, 446, 51), (454, 487, 488, 10), (455, 489, 490, 11), (456, 491, 492, 12), (457, 515, 493, 13), (12, 220, 509, 493), (212, 35, 514, 501), (187, 195, 511, 504), (194, 199, 497, 501), (192, 201, 505, 513), (193, 200, 507, 499), (186, 185, 509, 495), (190, 203, 508, 506), (204, 196, 503, 498), (189, 188, 512, 510), (191, 202, 500, 502), (198, 197, 496, 494), (195, 186, 495, 511), (202, 190, 506, 500), (197, 204, 498, 496), (200, 192, 513, 507), (203, 189, 510, 508), (201, 191, 502, 505), (188, 198, 494, 512), (196, 187, 504, 503), (199, 193, 499, 497)])
me_plane_001.polygons.foreach_set('use_smooth', [1, 1, 1, 1, 1, 1, 1, 1, 1, 1, 1, 1, 1, 1, 1, 1, 1, 1, 1, 1, 1, 1, 1, 1, 1, 1, 1, 1, 1, 1, 1, 1, 1, 1, 1, 1, 1, 1, 1, 1, 1, 1, 1, 1, 1, 1, 1, 1, 1, 1, 1, 1, 1, 1, 1, 1, 1, 1, 1, 1, 1, 1, 1, 0, 1, 1, 1, 1, 1, 1, 1, 1, 1, 1, 1, 1, 1, 1, 1, 1, 1, 1, 1, 1, 1, 1, 1, 1, 1, 1, 1, 1, 1, 1, 1, 1, 1, 1, 1, 1, 1, 1, 1, 1, 1, 1, 1, 1, 1, 1, 1, 1, 1, 1, 1, 1, 1, 1, 1, 1, 1, 1, 1, 1, 1, 1, 1, 1, 1, 1, 1, 1, 1, 1, 1, 1, 1, 1, 1, 1, 1, 1, 1, 1, 1, 1, 1, 1, 1, 1, 1, 1, 1, 1, 1, 1, 1, 1, 1, 1, 1, 1, 1, 1, 1, 1, 1, 1, 1, 1, 1, 1, 1, 1, 1, 1, 1, 1, 1, 1, 1, 1, 1, 1, 1, 1, 1, 1, 1, 1, 1, 1, 1, 1, 1, 1, 1, 1, 1, 1, 1, 1, 1, 1, 1, 1, 1, 1, 1, 1, 1, 1, 1, 1, 1, 1, 1, 1, 1, 1, 1, 1, 1, 1, 1, 1, 1, 1, 1, 1, 1, 1, 1, 1, 1, 0, 0, 0, 1, 1, 1, 1, 1, 0, 1, 0, 0, 0, 0, 0, 1, 1, 1, 1, 1, 1, 1, 1, 1, 1, 1, 1, 1, 1, 1, 1, 1, 1, 1, 1, 1, 1, 1, 1, 1])
me_plane_001.polygons.foreach_set('material_index', [0, 0, 0, 0, 0, 0, 0, 0, 0, 0, 0, 0, 0, 0, 0, 0, 0, 0, 0, 0, 0, 0, 0, 0, 0, 0, 0, 0, 0, 0, 0, 0, 0, 0, 0, 0, 0, 0, 0, 0, 0, 0, 0, 0, 0, 0, 0, 0, 0, 0, 0, 0, 0, 0, 0, 0, 0, 0, 0, 0, 0, 0, 0, 0, 0, 0, 0, 0, 0, 0, 0, 0, 0, 0, 0, 0, 0, 0, 0, 0, 0, 0, 0, 0, 0, 0, 0, 0, 0, 0, 0, 0, 0, 0, 0, 0, 0, 0, 0, 0, 0, 0, 0, 0, 0, 0, 0, 0, 0, 0, 0, 0, 0, 0, 0, 0, 0, 0, 0, 0, 0, 0, 0, 0, 0, 0, 0, 0, 0, 0, 0, 0, 0, 0, 0, 0, 0, 0, 0, 0, 0, 0, 0, 0, 0, 0, 0, 0, 0, 0, 0, 0, 0, 0, 0, 0, 0, 0, 0, 0, 0, 0, 0, 0, 0, 0, 0, 0, 0, 0, 0, 0, 0, 0, 0, 0, 0, 0, 0, 0, 0, 0, 0, 0, 0, 0, 0, 0, 0, 0, 0, 0, 0, 0, 0, 0, 0, 0, 0, 0, 0, 0, 0, 0, 0, 0, 0, 0, 0, 0, 0, 0, 0, 0, 0, 0, 0, 0, 0, 0, 0, 0, 0, 0, 0, 0, 0, 0, 0, 0, 0, 0, 0, 0, 0, 0, 0, 0, 1, 1, 1, 1, 1, 1, 0, 1, 1, 1, 1, 1, 1, 1, 1, 1, 0, 0, 0, 0, 0, 0, 0, 0, 0, 0, 0, 0, 0, 0, 0, 0, 0, 0, 0, 0, 0])
_k = set([(0, 153), (0, 155), (1, 50), (1, 153), (1, 154), (2, 138), (3, 138), (3, 154), (4, 155), (4, 156), (5, 156), (5, 157), (6, 157), (6, 181), (7, 181), (8, 159), (9, 158), (9, 159), (10, 158), (10, 160), (11, 160), (11, 161), (12, 161), (12, 493), (13, 493), (14, 15), (14, 49), (15, 183), (16, 17), (16, 183), (17, 176), (18, 19), (18, 175), (19, 20), (20, 174), (21, 173), (21, 179), (22, 177), (22, 178), (23, 177), (23, 180), (24, 25), (24, 180), (24, 399), (25, 26), (26, 27), (27, 28), (28, 29), (29, 30), (30, 31), (31, 32), (32, 33), (33, 34), (34, 35), (35, 36), (36, 37), (38, 39), (38, 184), (39, 162), (40, 162), (40, 163), (41, 42), (41, 165), (42, 171), (43, 170), (43, 171), (44, 169), (44, 170), (45, 168), (45, 169), (46, 167), (46, 168), (47, 167), (49, 50), (163, 182), (164, 165), (164, 182), (172, 178), (172, 179), (173, 174), (175, 176), (205, 207), (205, 223), (206, 220), (206, 222), (207, 209), (208, 210), (209, 214), (210, 218), (211, 213), (211, 217), (213, 216), (214, 215), (215, 222), (216, 224), (217, 219), (218, 224), (219, 221), (221, 223), (225, 226), (225, 237), (227, 228), (227, 230), (228, 234), (229, 231), (229, 233), (231, 232), (232, 238), (233, 235), (234, 238), (235, 236), (236, 237), (399, 400), (400, 401), (401, 402), (402, 403), (403, 404)])
me_plane_001.attributes.new('sharp_edge', 'BOOLEAN', 'EDGE').data.foreach_set('value', [ (min(e.vertices), max(e.vertices)) in _k for e in me_plane_001.edges])
_uv = me_plane_001.uv_layers.new(name='UVMap')
_uv.uv.foreach_set('vector', [0.0, 0.0, 0.0, 0.0, 0.0, 0.0, 0.0, 0.0, 0.0, 0.0, 0.0, 0.0, 0.0, 0.0, 0.0, 0.0, 0.0, 0.0, 0.0, 0.0, 0.0, 0.0, 0.0, 0.0, 0.0, 0.0, 0.0, 0.0, 0.0, 0.0, 0.0, 0.0, 0.0, 0.0, 0.0, 0.0, 0.0, 0.0, 0.0, 0.0, 0.0, 0.0, 0.0, 0.0, 0.0, 0.0, 0.0, 0.0, 0.0, 0.0, 0.0, 0.0, 0.0, 0.0, 0.0, 0.0, 0.0, 0.0, 0.0, 0.0, 0.0, 0.0, 0.0, 0.0, 0.0, 0.0, 0.0, 0.0, 0.0, 0.0, 0.0, 0.0, 0.0, 0.0, 0.0, 0.0, 0.0, 0.0, 0.0, 0.0, 0.0, 0.0, 0.0, 0.0, 0.0, 0.0, 0.0, 0.0, 0.0, 0.0, 0.0, 0.0, 0.0, 0.0, 0.0, 0.0, 0.0, 0.0, 0.0, 0.0, 0.0, 0.0, 0.0, 0.0, 0.0, 0.0, 0.0, 0.0, 0.0, 0.0, 0.0, 0.0, 0.0, 0.0, 0.0, 0.0, 0.0, 0.0, 0.0, 0.0, 0.0, 0.0, 0.0, 0.0, 0.0, 0.0, 0.0, 0.0, 0.0, 0.0, 0.0, 0.0, 0.0, 0.0, 0.0, 0.0, 0.0, 0.0, 0.0, 0.0, 0.0, 0.0, 0.0, 0.0, 0.0, 0.0, 0.0, 0.0, 0.0, 0.0, 0.0, 0.0, 0.0, 0.0, 0.0, 0.0, 0.0, 0.0, 0.0, 0.0, 0.0, 0.0, 0.0, 0.0, 0.0, 0.0, 0.0, 0.0, 0.0, 0.0, 0.0, 0.0, 0.0, 0.0, 0.0, 0.0, 0.0, 0.0, 0.0, 0.0, 0.0, 0.0, 0.0, 0.0, 0.0, 0.0, 0.0, 0.0, 0.0, 0.0, 0.0, 0.0, 0.0, 0.0, 0.0, 0.0, 0.0, 0.0, 0.0, 0.0, 0.0, 0.0, 0.0, 0.0, 0.0, 0.0, 0.0, 0.0, 0.0, 0.0, 0.0, 0.0, 0.0, 0.0, 0.0, 0.0, 0.0, 0.0, 0.0, 0.0, 0.0, 0.0, 0.0, 0.0, 0.0, 0.0, 0.0, 0.0, 0.0, 0.0, 0.0, 0.0, 0.0, 0.0, 0.0, 0.0, 0.0, 0.0, 0.0, 0.0, 0.0, 0.0, 0.0, 0.0, 0.0, 0.0, 0.0, 0.0, 0.0, 0.0, 0.0, 0.0, 0.0, 0.0, 0.0, 0.0, 0.0, 0.0, 0.0, 0.0, 0.0, 0.0, 0.0, 0.0, 0.0, 0.0, 0.0, 0.0, 0.0, 0.0, 0.0, 0.0, 0.0, 0.0, 0.0, 0.0, 0.0, 0.0, 0.0, 0.0, 0.0, 0.0, 0.0, 0.0, 0.0, 0.0, 0.0, 0.0, 0.0, 0.0, 0.0, 0.0, 0.0, 0.0, 0.0, 0.0, 0.0, 0.0, 0.0, 0.0, 0.0, 0.0, 0.0, 0.0, 0.0, 0.0, 0.0, 0.0, 0.0, 0.0, 0.0, 0.0, 0.0, 0.0, 0.0, 0.0, 0.0, 0.0, 0.0, 0.0, 0.0, 0.0, 0.0, 0.0, 0.0, 0.0, 0.0, 0.0, 0.0, 0.0, 0.0, 0.0, 0.0, 0.0, 0.0, 0.0, 0.0, 0.0, 0.0, 0.0, 0.0, 0.0, 0.0, 0.0, 0.0, 0.0, 0.0, 0.0, 0.0, 0.0, 0.0, 0.0, 0.0, 0.0, 0.0, 0.0, 0.0, 0.0, 0.0, 0.0, 0.0, 0.0, 0.0, 0.0, 0.0, 0.0, 0.0, 0.0, 0.0, 0.0, 0.0, 0.0, 0.0, 0.0, 0.0, 0.0, 0.0, 0.0, 0.0, 0.0, 0.0, 0.0, 0.0, 0.0, 0.0, 0.0, 0.0, 0.0, 0.0, 0.0, 0.0, 0.0, 0.0, 0.0, 0.0, 0.0, 0.0, 0.0, 0.0, 0.0, 0.0, 0.0, 0.0, 0.0, 0.0, 0.0, 0.0, 0.0, 0.0, 0.0, 0.0, 0.0, 0.0, 0.0, 0.0, 0.0, 0.0, 0.0, 0.0, 0.0, 0.0, 0.0, 0.0, 0.0, 0.0, 0.0, 0.0, 0.0, 0.0, 0.0, 0.0, 0.0, 0.0, 0.0, 0.0, 0.0, 0.0, 0.0, 0.0, 0.0, 0.0, 0.0, 0.0, 0.0, 0.0, 0.0, 0.0, 0.0, 0.0, 0.0, 0.0, 0.0, 0.0, 0.0, 0.0, 0.0, 0.0, 0.0, 0.0, 0.0, 0.0, 0.0, 0.0, 0.0, 0.0, 0.0, 0.0, 0.0, 0.0, 0.0, 0.0, 0.0, 0.0, 0.0, 0.0, 0.0, 0.0, 0.0, 0.0, 0.0, 0.0, 0.0, 0.0, 0.0, 0.0, 0.0, 0.0, 0.0, 0.0, 0.0, 0.0, 0.0, 0.0, 0.0, 0.0, 0.0, 0.0, 0.0, 0.0, 0.0, 0.0, 0.0, 0.0, 0.0, 0.0, 0.0, 0.0, 0.0, 0.0, 0.0, 0.0, 0.0, 0.0, 0.0, 0.0, 0.0, 0.0, 0.0, 0.0, 0.0, 0.0, 0.0, 0.0, 0.0, 0.0, 0.0, 0.0, 0.0, 0.0, 0.0, 0.0, 0.0, 0.0, 0.0, 0.0, 0.0, 0.0, 0.0, 0.0, 0.0, 0.0, 0.0, 0.0, 0.0, 0.0, 0.0, 0.0, 0.0, 0.0, 0.0, 0.0, 0.0, 0.0, 0.0, 0.0, 0.0, 0.0, 0.0, 0.0, 0.0, 0.0, 0.0, 0.0, 0.0, 0.0, 0.0, 0.0, 0.0, 0.0, 0.0, 0.0, 0.0, 0.0, 0.0, 0.0, 0.0, 0.0, 0.0, 0.0, 0.0, 0.0, 0.0, 0.0, 0.0, 0.0, 0.0, 0.0, 0.0, 0.0, 0.0, 0.0, 0.0, 0.0, 0.0, 0.0, 0.0, 0.0, 0.0, 0.0, 0.0, 0.0, 0.0, 0.0, 0.0, 0.0, 0.0, 0.0, 0.0, 0.0, 0.0, 0.0, 0.0, 0.0, 0.0, 0.0, 0.0, 0.0, 0.0, 0.0, 0.0, 0.0, 0.0, 0.0, 0.0, 0.0, 0.0, 0.0, 0.0, 0.0, 0.0, 0.0, 0.0, 0.0, 0.0, 0.0, 0.0, 0.0, 0.0, 0.0, 0.0, 0.0, 0.0, 0.0, 0.0, 0.0, 0.0, 0.0, 0.0, 0.0, 0.0, 0.0, 0.0, 0.0, 0.0, 0.0, 0.0, 0.0, 0.0, 0.0, 0.0, 0.0, 0.0, 0.0, 0.0, 0.0, 0.0, 0.0, 0.0, 0.0, 0.0, 0.0, 0.0, 0.0, 0.0, 0.0, 0.0, 0.0, 0.0, 0.0, 0.0, 0.0, 0.0, 0.0, 0.0, 0.0, 0.0, 0.0, 0.0, 0.0, 0.0, 0.0, 0.0, 0.0, 0.0, 0.0, 0.0, 0.0, 0.0, 0.0, 0.0, 0.0, 0.0, 0.0, 0.0, 0.0, 0.0, 0.0, 0.0, 0.0, 0.0, 0.0, 0.0, 0.0, 0.0, 0.0, 0.0, 0.0, 0.0, 0.0, 0.0, 0.0, 0.0, 0.0, 0.0, 0.0, 0.0, 0.0, 0.0, 0.0, 0.0, 0.0, 0.0, 0.0, 0.0, 0.0, 0.0, 0.0, 0.0, 0.0, 0.0, 0.0, 0.0, 0.0, 0.0, 0.0, 0.0, 0.0, 0.0, 0.0, 0.0, 0.0, 0.0, 0.0, 0.0, 0.0, 0.0, 0.0, 0.0, 0.0, 0.0, 0.0, 0.0, 0.0, 0.0, 0.0, 0.0, 0.0, 0.0, 0.0, 0.0, 0.0, 0.0, 0.0, 0.0, 0.0, 0.0, 0.0, 0.0, 0.0, 0.0, 0.0, 0.0, 0.0, 0.0, 0.0, 0.0, 0.0, 0.0, 0.0, 0.0, 0.0, 0.0, 0.0, 0.0, 0.0, 0.0, 0.0, 0.0, 0.0, 0.0, 0.0, 0.0, 0.0, 0.0, 0.0, 0.0, 0.0, 0.0, 0.0, 0.0, 0.0, 0.0, 0.0, 0.0, 0.0, 0.0, 0.0, 0.0, 0.0, 0.0, 0.0, 0.0, 0.0, 0.0, 0.0, 0.0, 0.0, 0.0, 0.0, 0.0, 0.0, 0.0, 0.0, 0.0, 0.0, 0.0, 0.0, 0.0, 0.0, 0.0, 0.0, 0.0, 0.0, 0.0, 0.0, 0.0, 0.0, 0.0, 0.0, 0.0, 0.0, 0.0, 0.0, 0.0, 0.0, 0.0, 0.0, 0.0, 0.0, 0.0, 0.0, 0.0, 0.0, 0.0, 0.0, 0.0, 0.0, 0.0, 0.0, 0.0, 0.0, 0.0, 0.0, 0.0, 0.0, 0.0, 0.0, 0.0, 0.0, 0.0, 0.0, 0.0, 0.0, 0.0, 0.0, 0.0, 0.0, 0.0, 0.0, 0.0, 0.0, 0.0, 0.0, 0.0, 0.0, 0.0, 0.0, 0.0, 0.0, 0.0, 0.0, 0.0, 0.0, 0.0, 0.0, 0.0, 0.0, 0.0, 0.0, 0.0, 0.0, 0.0, 0.0, 0.0, 0.0, 0.0, 0.0, 0.0, 0.0, 0.0, 0.0, 0.0, 0.0, 0.0, 0.0, 0.0, 0.0, 0.0, 0.0, 0.0, 0.0, 0.0, 0.0, 0.0, 0.0, 0.0, 0.0, 0.0, 0.0, 0.0, 0.0, 0.0, 0.0, 0.0, 0.0, 0.0, 0.0, 0.0, 0.0, 0.0, 0.0, 0.0, 0.0, 0.0, 0.0, 0.0, 0.0, 0.0, 0.0, 0.0, 0.0, 0.0, 0.0, 0.0, 0.0, 0.0, 0.0, 0.0, 0.0, 0.0, 0.0, 0.0, 0.0, 0.0, 0.0, 0.0, 0.0, 0.0, 0.0, 0.0, 0.0, 0.0, 0.0, 0.0, 0.0, 0.0, 0.0, 0.0, 0.0, 0.0, 0.0, 0.0, 0.0, 0.0, 0.0, 0.0, 0.0, 0.0, 0.0, 0.0, 0.0, 0.0, 0.0, 0.0, 0.0, 0.0, 0.0, 0.0, 0.0, 0.0, 0.0, 0.0, 0.0, 0.0, 0.0, 0.0, 0.0, 0.0, 0.0, 0.0, 0.0, 0.0, 0.0, 0.0, 0.0, 0.0, 0.0, 0.0, 0.0, 0.0, 0.0, 0.0, 0.0, 0.0, 0.0, 0.0, 0.0, 0.0, 0.0, 0.0, 0.0, 0.0, 0.0, 0.0, 0.0, 0.0, 0.0, 0.0, 0.0, 0.0, 0.0, 0.0, 0.0, 0.0, 0.0, 0.0, 0.0, 0.0, 0.0, 0.0, 0.0, 0.0, 0.0, 0.0, 0.0, 0.0, 0.0, 0.0, 0.0, 0.0, 0.0, 0.0, 0.0, 0.0, 0.0, 0.0, 0.0, 0.0, 0.0, 0.0, 0.0, 0.0, 0.0, 0.0, 0.0, 0.0, 0.0, 0.0, 0.0, 0.0, 0.0, 0.0, 0.0, 0.0, 0.0, 0.0, 0.0, 0.0, 0.0, 0.0, 0.0, 0.0, 0.0, 0.0, 0.0, 0.0, 0.0, 0.0, 0.0, 0.0, 0.0, 0.0, 0.0, 0.0, 0.0, 0.0, 0.0, 0.0, 0.0, 0.0, 0.0, 0.0, 0.0, 0.0, 0.0, 0.0, 0.0, 0.0, 0.0, 0.0, 0.0, 0.0, 0.0, 0.0, 0.0, 0.0, 0.0, 0.0, 0.0, 0.0, 0.0, 0.0, 0.0, 0.0, 0.0, 0.0, 0.0, 0.0, 0.0, 0.0, 0.0, 0.0, 0.0, 0.0, 0.0, 0.0, 0.0, 0.0, 0.0, 0.0, 0.0, 0.0, 0.0, 0.0, 0.0, 0.0, 0.0, 0.0, 0.0, 0.0, 0.0, 0.0, 0.0, 0.0, 0.0, 0.0, 0.0, 0.0, 0.0, 0.0, 0.0, 0.0, 0.0, 0.0, 0.0, 0.0, 0.0, 0.0, 0.0, 0.0, 0.0, 0.0, 0.0, 0.0, 0.0, 0.0, 0.0, 0.0, 0.0, 0.0, 0.0, 0.0, 0.0, 0.0, 0.0, 0.0, 0.0, 0.0, 0.0, 0.0, 0.0, 0.0, 0.0, 0.0, 0.0, 0.0, 0.0, 0.0, 0.0, 0.0, 0.0, 0.0, 0.0, 0.0, 0.0, 0.0, 0.0, 0.0, 0.0, 0.0, 0.0, 0.0, 0.0, 0.0, 0.0, 0.0, 0.0, 0.0, 0.0, 0.0, 0.0, 0.0, 0.0, 0.0, 0.0, 0.0, 0.0, 0.0, 0.0, 0.0, 0.0, 0.0, 0.0, 0.0, 0.0, 0.0, 0.0, 0.0, 0.0, 0.0, 0.0, 0.0, 0.0, 0.0, 0.0, 0.0, 0.0, 0.0, 0.0, 0.0, 0.0, 0.0, 0.0, 0.0, 0.0, 0.0, 0.0, 0.0, 0.0, 0.0, 0.0, 0.0, 0.0, 0.0, 0.0, 0.0, 0.0, 0.0, 0.0, 0.0, 0.0, 0.0, 0.0, 0.0, 0.0, 0.0, 0.0, 0.0, 0.0, 0.0, 0.0, 0.0, 0.0, 0.0, 0.0, 0.0, 0.0, 0.0, 0.0, 0.0, 0.0, 0.0, 0.0, 0.0, 0.0, 0.0, 0.0, 0.0, 0.0, 0.0, 0.0, 0.0, 0.0, 0.0, 0.0, 0.0, 0.0, 0.0, 0.0, 0.0, 0.0, 0.0, 0.0, 0.0, 0.0, 0.0, 0.0, 0.0, 0.0, 0.0, 0.0, 0.0, 0.0, 0.0, 0.0, 0.0, 0.0, 0.0, 0.0, 0.0, 0.0, 0.0, 0.0, 0.0, 0.0, 0.0, 0.0, 0.0, 0.0, 0.0, 0.0, 0.0, 0.0, 0.0, 0.0, 0.0, 0.0, 0.0, 0.0, 0.0, 0.0, 0.0, 0.0, 0.0, 0.0, 0.0, 0.0, 0.0, 0.0, 0.0, 0.0, 0.0, 0.0, 0.0, 0.0, 0.0, 0.0, 0.0, 0.0, 0.0, 0.0, 0.0, 0.0, 0.0, 0.0, 0.0, 0.0, 0.0, 0.0, 0.0, 0.0, 0.0, 0.0, 0.0, 0.0, 0.0, 0.0, 0.0, 0.0, 0.0, 0.0, 0.0, 0.0, 0.0, 0.0, 0.0, 0.0, 0.0, 0.0, 0.0, 0.0, 0.0, 0.0, 0.0, 0.0, 0.0, 0.0, 0.0, 0.0, 0.0, 0.0, 0.0, 0.0, 0.0, 0.0, 0.0, 0.0, 0.0, 0.0, 0.0, 0.0, 0.0, 0.0, 0.0, 0.0, 0.0, 0.0, 0.0, 0.0, 0.0, 0.0, 0.0, 0.0, 0.0, 0.0, 0.0, 0.0, 0.0, 0.0, 0.0, 0.0, 0.0, 0.0, 0.0, 0.0, 0.0, 0.0, 0.0, 0.0, 0.0, 0.0, 0.0, 0.0, 0.0, 0.0, 0.0, 0.0, 0.0, 0.0, 0.0, 0.0, 0.0, 0.0, 0.0, 0.0, 0.0, 0.0, 0.0, 0.0, 0.0, 0.0, 0.0, 0.0, 0.0, 0.0, 0.0, 0.0, 0.0, 0.0, 0.0, 0.0, 0.0, 0.0, 0.0, 0.0, 0.0, 0.0, 0.0, 0.0, 0.0, 0.0, 0.0, 0.0, 0.0, 0.0, 0.0, 0.0, 0.0, 0.0, 0.0, 0.0, 0.0, 0.0, 0.0, 0.0, 0.0, 0.0, 0.0, 0.0, 0.0, 0.0, 0.0, 0.0, 0.0, 0.0, 0.0, 0.0, 0.0, 0.0, 0.0, 0.0, 0.0, 0.0, 0.0, 0.0, 0.0, 0.0, 0.0, 0.0, 0.0, 0.0, 0.0, 0.0, 0.0, 0.0, 0.0, 0.0, 0.0, 0.0, 0.0, 0.0, 0.0, 0.0, 0.0, 0.0, 0.0, 0.0, 0.0, 0.0, 0.0, 0.0, 0.0, 0.0, 0.0, 0.0, 0.0, 0.0, 0.0, 0.0, 0.0, 0.0, 0.0, 0.0, 0.0, 0.0, 0.0, 0.0, 0.0, 0.0, 0.0, 0.0, 0.0, 0.0, 0.0, 0.0, 0.0, 0.0, 0.0, 0.0, 0.0, 0.0, 0.0, 0.0, 0.0, 0.0, 0.0, 0.0, 0.0, 0.0, 0.0, 0.0, 0.0, 0.0, 0.0, 0.0, 0.0, 0.0, 0.0, 0.0, 0.0, 0.0, 0.0, 0.0, 0.0, 0.0, 0.0, 0.0, 0.0, 0.0, 0.0, 0.0, 0.0, 0.0, 0.0, 0.0, 0.0, 0.0, 0.0, 0.0, 0.0, 0.0, 0.0, 0.0, 0.0, 0.0, 0.0, 0.0, 0.0, 0.0, 0.0, 0.0, 0.0, 0.0, 0.0, 0.0, 0.0, 0.0, 0.0, 0.0, 0.0, 0.0, 0.0, 0.0, 0.0, 0.0, 0.0, 0.0, 0.0, 0.0, 0.0, 0.0, 0.0, 0.0, 0.0, 0.0, 0.0, 0.0, 0.0, 0.0, 0.0, 0.0, 0.0, 0.0, 0.0, 0.0, 0.0, 0.0, 0.0, 0.0, 0.0, 0.0, 0.0, 0.0, 0.0, 0.0, 0.0, 0.0, 0.0, 0.0, 0.0, 0.0, 0.0, 0.0, 0.0, 0.0, 0.0, 0.0, 0.0, 0.0, 0.0, 0.0, 0.0, 0.0, 0.0, 0.0, 0.0, 0.0, 0.0, 0.0, 0.0, 0.0, 0.0, 0.0, 0.0, 0.0, 0.0, 0.0, 0.0, 0.0, 0.0, 0.0, 0.0, 0.0, 0.0, 0.0, 0.0, 0.0, 0.0, 0.0, 0.0, 0.0, 0.0, 0.0, 0.0, 0.0, 0.0, 0.0, 0.0, 0.0, 0.0, 0.0, 0.0, 0.0, 0.0, 0.0, 0.0, 0.0, 0.0, 0.0, 0.0, 0.0, 0.0, 0.0, 0.0, 0.0, 0.0, 0.0, 0.0, 0.0, 0.0, 0.0, 0.0, 0.0, 0.0, 0.0, 0.0, 0.0, 0.0, 0.0, 0.0, 0.0, 0.0, 0.0, 0.0, 0.0, 0.0, 0.0, 0.0, 0.0, 0.0, 0.0, 0.0, 0.0, 0.0, 0.0, 0.0, 0.0, 0.0, 0.0, 0.0, 0.0, 0.0, 0.0, 0.0, 0.0, 0.0, 0.0, 0.0, 0.0, 0.0, 0.0, 0.0, 0.0, 0.0, 0.0, 0.0, 0.0, 0.0, 0.0, 0.0, 0.0, 0.0, 0.0, 0.0, 0.0, 0.0, 0.0, 0.0, 0.0, 0.0, 0.0, 0.0, 0.0, 0.0, 0.0, 0.0, 0.0, 0.0, 0.0, 0.0, 0.0, 0.0, 0.0, 0.0, 0.0, 0.0, 0.0, 0.0, 0.0, 0.0, 0.0, 0.0, 0.0, 0.0, 0.0, 0.0, 0.0, 0.0, 0.0, 0.0, 0.0, 0.0, 0.0, 0.0, 0.0, 0.0, 0.0, 0.0, 0.0, 0.0, 0.0, 0.0, 0.0, 0.0, 0.0, 0.0, 0.0, 0.0, 0.0, 0.0, 0.0, 0.0, 0.0, 0.0, 0.0, 0.0, 0.0, 0.0, 0.0, 0.0, 0.0, 0.0, 0.0, 0.0, 0.0, 0.0, 0.0, 0.0, 0.0, 0.0, 0.0, 0.0, 0.0, 0.0, 0.0, 0.0, 0.0, 0.0, 0.0, 0.0, 0.0, 0.0, 0.0, 0.0, 0.0, 0.0, 0.0, 0.0, 0.0, 0.0, 0.0, 0.0, 0.0, 0.0, 0.0, 0.0, 0.0, 0.0, 0.0, 0.0, 0.0, 0.0, 0.0, 0.0, 0.0, 0.0, 0.0, 0.0, 0.0, 0.0, 0.0, 0.0, 0.0, 0.0, 0.0, 0.0, 0.0, 0.0, 0.0, 0.0, 0.0, 0.0, 0.0, 0.0, 0.0, 0.0, 0.0, 0.0, 0.0, 0.0, 0.0, 0.0, 0.0, 0.0, 0.0, 0.0, 0.0, 0.0, 0.0, 0.0, 0.0, 0.0, 0.0, 0.0, 0.0, 0.0, 0.0, 0.0, 0.0, 0.0, 0.0, 0.0, 0.0, 0.0, 0.0, 0.0, 0.0, 0.0, 0.0, 0.0, 0.0, 0.0, 0.0, 0.0, 0.0, 0.0, 0.0, 0.0, 0.0, 0.0, 0.0, 0.0, 0.0, 0.0, 0.0, 0.0, 0.0, 0.0, 0.0, 0.0, 0.0, 0.0, 0.0, 0.0, 0.0, 0.0, 0.0, 0.0, 0.0, 0.0, 0.0, 0.0, 0.0, 0.0, 0.0, 0.0, 0.0, 0.0, 0.0, 0.0, 0.0, 0.0, 0.0, 0.0, 0.0, 0.0, 0.0, 0.0, 0.0, 0.0, 0.0, 0.0, 0.0, 0.0, 0.0, 0.0, 0.0, 0.0, 0.0, 0.0, 0.0, 0.0, 0.0, 0.0, 0.0, 0.0, 0.0, 0.0, 0.0, 0.0, 0.0, 0.0, 0.0, 0.0, 0.0, 0.0, 0.0, 0.0, 0.0, 0.0, 0.0, 0.0, 0.0, 0.0, 0.0, 0.0, 0.0, 0.0, 0.0, 0.0, 0.0, 0.0, 0.0, 0.0, 0.0, 0.0, 0.0, 0.0, 0.0, 0.0, 0.0, 0.0, 0.0, 0.0, 0.0, 0.0, 0.0, 0.0, 0.0, 0.0, 0.0, 0.0, 0.0, 0.0, 0.0, 0.0, 0.0, 0.0, 0.0, 0.0, 0.0, 0.0, 0.0, 0.0, 0.0, 0.0, 0.0, 0.0, 0.0, 0.0, 0.0, 0.0, 0.0, 0.0, 0.0, 0.0, 0.0, 0.0, 0.0, 0.0, 0.0, 0.0, 0.0, 0.0, 0.0, 0.0, 0.0, 0.0, 0.0, 0.0, 0.0, 0.0, 0.0, 0.0, 0.0, 0.0, 0.0, 0.0, 0.0, 0.0, 0.0, 0.0, 0.0, 0.0, 0.0, 0.0, 0.0, 0.0, 0.0, 0.0, 0.0, 0.0, 0.0, 0.0, 0.0, 0.0, 0.0, 0.0, 0.0, 0.0, 0.0, 0.0, 0.0, 0.0, 0.0, 0.0, 0.0, 0.0, 0.0, 0.0, 0.0, 0.0, 0.0, 0.0, 0.0, 0.0, 0.0, 0.0, 0.0, 0.0, 0.0, 0.0, 0.0, 0.0, 0.0, 0.0, 0.0, 0.0, 0.0, 0.0, 0.0, 0.0, 0.0, 0.0, 0.0, 0.0, 0.0, 0.0, 0.0, 0.0, 0.0, 0.0, 0.0, 0.0, 0.0, 0.0, 0.0, 0.0, 0.0, 0.0, 0.0, 0.0, 0.0, 0.0, 0.0, 0.0, 0.0, 0.0, 0.0, 0.0, 0.0, 0.0, 0.0, 0.0, 0.0, 0.0, 0.0, 0.0, 0.0, 0.0, 0.0, 0.0])
me_plane_001.materials.append(mat_rose_gold)
me_plane_001.materials.append(mat_metal)
me_plane_001.use_remesh_fix_poles = True
me_plane_001.use_remesh_preserve_attributes = False
me_plane_001.update()

# ---- objects
ob_empty = bpy.data.objects.new('Empty', None)
ob_empty_001 = bpy.data.objects.new('Empty.001', None)
ob_empty_002 = bpy.data.objects.new('Empty.002', None)
ob_empty_003 = bpy.data.objects.new('Empty.003', None)
ob_plane = bpy.data.objects.new('Plane', me_plane_001)

# ---- transforms, parenting, visibility, modifiers, constraints
ob_empty.location = (1.709, 108.4, -0.4276)
ob_empty.rotation_euler = (1.571, 0.0, 3.142)
ob_empty.empty_display_type = 'IMAGE'
ob_empty.empty_display_size = 5.0
ob_empty.empty_image_depth = 'BACK'
ob_empty.show_empty_image_perspective = False
ob_empty.use_empty_image_alpha = True
ob_empty.empty_image_side = 'FRONT'
ob_empty.color = (1.0, 1.0, 1.0, 0.5)
ob_empty_001.location = (-226.8, 2.425, -0.4247)
ob_empty_001.rotation_euler = (1.571, -0.0, 1.571)
ob_empty_001.empty_display_type = 'IMAGE'
ob_empty_001.empty_display_size = 5.0
ob_empty_001.empty_image_depth = 'BACK'
ob_empty_001.show_empty_image_perspective = False
ob_empty_001.use_empty_image_alpha = True
ob_empty_001.empty_image_side = 'FRONT'
ob_empty_001.color = (1.0, 1.0, 1.0, 0.5)
ob_empty_002.location = (-0.625, 2.425, -72.42)
ob_empty_002.rotation_euler = (0.0, -0.0, -4.712)
ob_empty_002.empty_display_type = 'IMAGE'
ob_empty_002.empty_display_size = 5.0
ob_empty_002.empty_image_depth = 'BACK'
ob_empty_002.show_empty_image_perspective = False
ob_empty_002.use_empty_image_alpha = True
ob_empty_002.empty_image_side = 'FRONT'
ob_empty_002.color = (1.0, 1.0, 1.0, 0.5)
ob_empty_003.location = (-1.701, -87.55, 1.047)
ob_empty_003.rotation_euler = (1.571, -0.0, -0.0)
ob_empty_003.empty_display_type = 'IMAGE'
ob_empty_003.empty_display_size = 5.0
ob_empty_003.empty_image_depth = 'BACK'
ob_empty_003.show_empty_image_perspective = False
ob_empty_003.use_empty_image_alpha = True
ob_empty_003.empty_image_side = 'FRONT'
ob_empty_003.color = (1.0, 1.0, 1.0, 0.5)
ob_plane.location = (0.0, 0.0, 0.0)
ob_plane.rotation_euler = (1.571, -0.0, 0.0)
_m = ob_plane.modifiers.new('Mirror', 'MIRROR')
_m.use_clip = True
_m = ob_plane.modifiers.new('Auto Smooth', 'NODES')
_m.node_group = ng_auto_smooth
_gi = [s.identifier for s in ng_auto_smooth.interface.items_tree if s.item_type == 'SOCKET' and s.in_out == 'INPUT']
_m[_gi[1]] = 3.142  # Angle

# ---- collection membership
col_collection.objects.link(ob_empty)
col_collection.objects.link(ob_empty_001)
col_collection.objects.link(ob_empty_002)
col_collection.objects.link(ob_empty_003)
col_collection.objects.link(ob_plane)

# ---- scene / render settings (as saved in the file)
scene.frame_start = 1; scene.frame_end = 250; scene.frame_set(1)
scene.render.engine = 'BLENDER_EEVEE_NEXT'
scene.cycles.use_denoising = False
scene.cycles.samples = 128
scene.cycles.sampling_pattern = 'TABULATED_SOBOL'
scene.cycles.use_adaptive_sampling = False
scene.cycles.use_light_tree = False
scene.view_settings.view_transform = 'Filmic'
bpy.context.view_layer.update()

# ---- added for rendering (the .blend has no active camera and no usable light): camera, sun
cam_auto = bpy.data.cameras.new('AutoCamera')
cam_auto.lens = 50.0
cam_auto.sensor_width = 36.0
cam_auto.clip_end = 1000.0
ob_auto_camera = bpy.data.objects.new('AutoCamera', cam_auto)
scene.collection.objects.link(ob_auto_camera)
ob_auto_camera.location = (2.6188, -1.88453, 2.62812)
ob_auto_camera.rotation_euler = (1.09748, -7.21219e-08, 0.694738)
scene.camera = ob_auto_camera
light_auto_sun = bpy.data.lights.new('AutoSun', 'SUN')
light_auto_sun.energy = 3.0
light_auto_sun.angle = 0.0523599
ob_auto_sun = bpy.data.objects.new('AutoSun', light_auto_sun)
scene.collection.objects.link(ob_auto_sun)
ob_auto_sun.rotation_euler = (0.872665, 0.174533, 0.523599)
bpy.context.view_layer.update()
